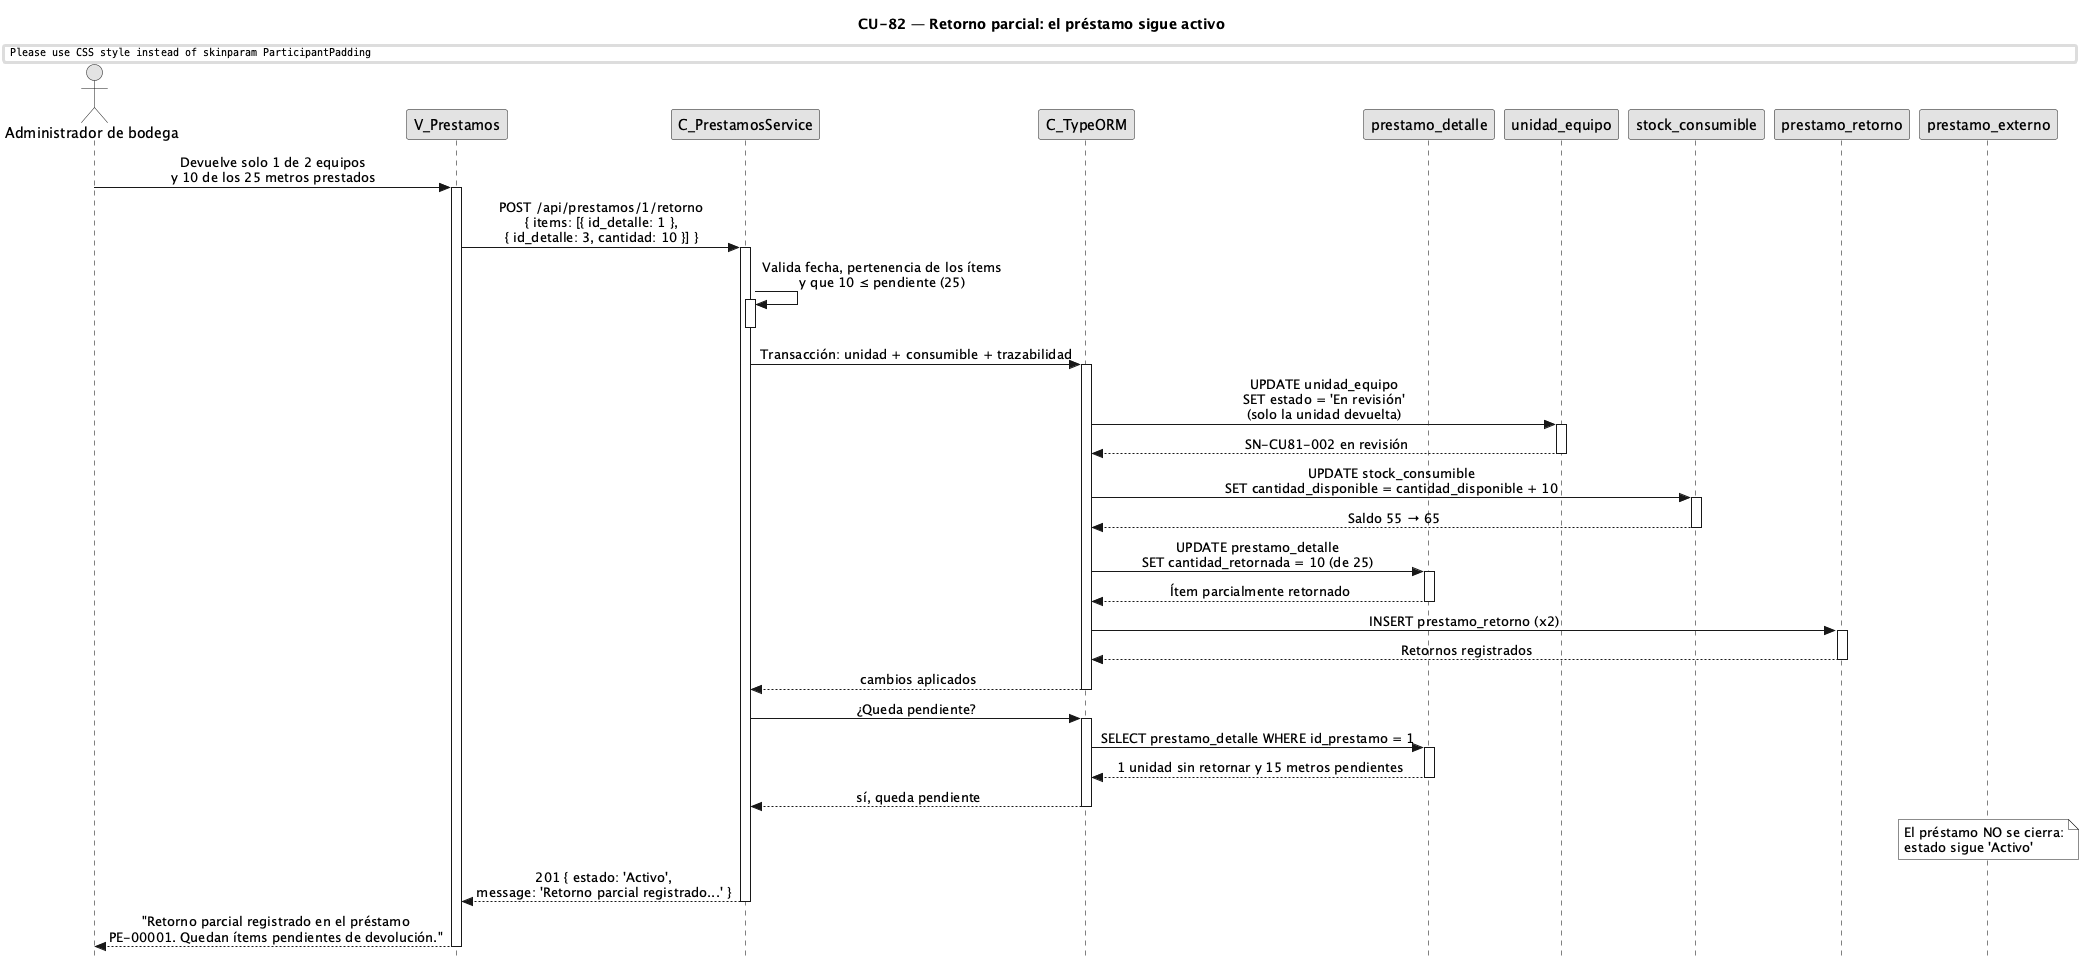

The diagram above was rendered by PlantUML. Its source (embedded in the PNG):
@startuml CU82-normal-parcial
title CU-82 — Retorno parcial: el préstamo sigue activo

skinparam style strictuml
skinparam monochrome true
skinparam shadowing false
skinparam sequenceMessageAlign center
skinparam ParticipantPadding 35
skinparam ActorPadding 15
skinparam sequence {
  MessageAlign center
  LifeLineBorderColor black
}
hide footbox

actor "Administrador de bodega" as user
participant "V_Prestamos" as view
participant "C_PrestamosService" as svc
participant "C_TypeORM" as orm
participant "prestamo_detalle" as dent
participant "unidad_equipo" as uent
participant "stock_consumible" as sent
participant "prestamo_retorno" as rent
participant "prestamo_externo" as pent

user -> view : Devuelve solo 1 de 2 equipos\ny 10 de los 25 metros prestados
activate view

view -> svc : POST /api/prestamos/1/retorno\n{ items: [{ id_detalle: 1 },\n{ id_detalle: 3, cantidad: 10 }] }
activate svc

svc -> svc : Valida fecha, pertenencia de los ítems\ny que 10 ≤ pendiente (25)
activate svc
deactivate svc

svc -> orm : Transacción: unidad + consumible + trazabilidad
activate orm
orm -> uent : UPDATE unidad_equipo\nSET estado = 'En revisión'\n(solo la unidad devuelta)
activate uent
uent --> orm : SN-CU81-002 en revisión
deactivate uent
orm -> sent : UPDATE stock_consumible\nSET cantidad_disponible = cantidad_disponible + 10
activate sent
sent --> orm : Saldo 55 → 65
deactivate sent
orm -> dent : UPDATE prestamo_detalle\nSET cantidad_retornada = 10 (de 25)
activate dent
dent --> orm : Ítem parcialmente retornado
deactivate dent
orm -> rent : INSERT prestamo_retorno (x2)
activate rent
rent --> orm : Retornos registrados
deactivate rent
orm --> svc : cambios aplicados
deactivate orm

svc -> orm : ¿Queda pendiente?
activate orm
orm -> dent : SELECT prestamo_detalle WHERE id_prestamo = 1
activate dent
dent --> orm : 1 unidad sin retornar y 15 metros pendientes
deactivate dent
orm --> svc : sí, queda pendiente
deactivate orm

note over pent : El préstamo NO se cierra:\nestado sigue 'Activo'

svc --> view : 201 { estado: 'Activo',\nmessage: 'Retorno parcial registrado...' }
deactivate svc

view --> user : "Retorno parcial registrado en el préstamo\nPE-00001. Quedan ítems pendientes de devolución."
deactivate view

@enduml